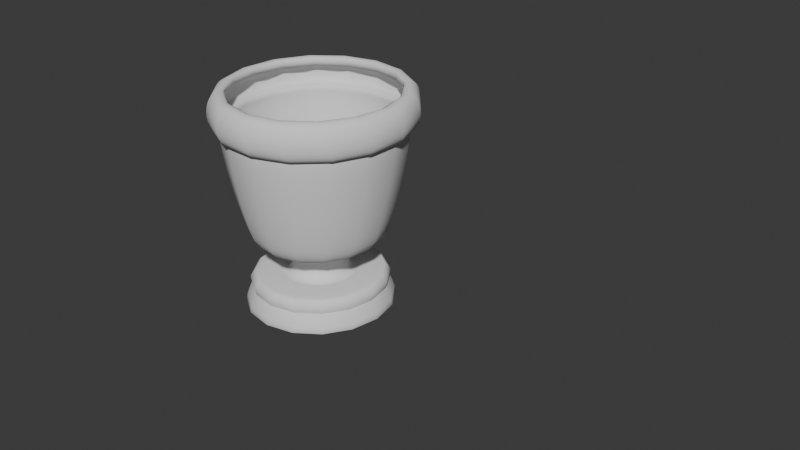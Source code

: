 # Source: blend.blend  (saved by Blender 4.3.32; exported with 4.5.12 LTS)
import bpy
from mathutils import Matrix  # noqa: F401  (used for matrix-valued properties, if any)

bpy.ops.wm.read_factory_settings(use_empty=True)
scene = bpy.context.scene
scene.name = 'Scene'

# ---- collections
col_collection = bpy.data.collections.new('Collection'); scene.collection.children.link(col_collection)

# ---- world
world_world = bpy.data.worlds.new('World'); scene.world = world_world
world_world.use_nodes = True; world_world.node_tree.nodes.clear()
_N = world_world.node_tree.nodes; _L = world_world.node_tree.links
n0 = _N.new('ShaderNodeOutputWorld'); n0.name = 'World Output'; n0.location = (300, 300)
n1 = _N.new('ShaderNodeBackground'); n1.name = 'Background'; n1.location = (10, 300)
n1.inputs[0].default_value = (0.05088, 0.05088, 0.05088, 1.0)
_L.new(n1.outputs[0], n0.inputs[0])
n0.is_active_output = True
world_world.color = (0.05088, 0.05088, 0.05088)
world_world.sun_shadow_jitter_overblur = 0.0

# ---- curves / text
cu_b_ziercurve_002 = bpy.data.curves.new('BézierCurve.002', 'CURVE')
cu_b_ziercurve_002.dimensions = '3D'
_sp = cu_b_ziercurve_002.splines.new('BEZIER'); _sp.bezier_points.add(7)
_sp.bezier_points.foreach_set('co', [-1.047, -1.992e-07, 1.483, -0.9081, 0.2109, 1.658, -0.7675, 0.1875, 1.488, 0.2453, 0.07031, 1.142, 0.6129, -5.619e-08, 0.3975, 0.858, -9.535e-08, 0.6955, 0.8763, -1.546e-07, 1.151, 1.134, -1.686e-07, 1.255])
_sp.bezier_points.foreach_set('handle_left', [-0.86, -0.5, 1.019, -1.012, 0.1875, 1.688, -0.8734, 0.2187, 1.458, 0.04052, 0.1094, 1.29, 0.3629, -5.619e-08, 0.3975, 0.8693, -8.583e-08, 0.6246, 0.8544, -1.622e-07, 1.207, 0.9049, -1.551e-07, 1.154])
_sp.bezier_points.foreach_set('handle_right', [-1.094, 0.125, 1.599, -0.8043, 0.2344, 1.628, -0.6616, 0.1562, 1.517, 0.45, 0.03125, 0.9935, 0.8629, -5.619e-08, 0.3975, 0.8467, -1.049e-07, 0.7663, 0.9202, -1.395e-07, 1.038, 2.049, -2.228e-07, 1.658])
for _p, _l, _r in zip(_sp.bezier_points, ['ALIGNED', 'ALIGNED', 'ALIGNED', 'ALIGNED', 'ALIGNED', 'ALIGNED', 'ALIGNED', 'ALIGNED'], ['ALIGNED', 'ALIGNED', 'ALIGNED', 'ALIGNED', 'ALIGNED', 'ALIGNED', 'ALIGNED', 'ALIGNED']): _p.handle_left_type = _l; _p.handle_right_type = _r
_sp.order_u = 0
_sp.order_v = 0
cu_b_ziercurve_002.use_path = True
cu_b_ziercurve_002.fill_mode = 'FULL'
cu_b_ziercurve_003 = bpy.data.curves.new('BézierCurve.003', 'CURVE')
cu_b_ziercurve_003.dimensions = '3D'
_sp = cu_b_ziercurve_003.splines.new('BEZIER'); _sp.bezier_points.add(4)
_sp.bezier_points.foreach_set('co', [-0.3403, 1.258e-07, -0.9361, -0.2998, 0.1219, -0.7571, -0.1545, 0.1436, -0.7458, -0.05748, 0.111, -0.8542, -0.0577, 0.07031, -0.9968])
_sp.bezier_points.foreach_set('handle_left', [-0.2004, -0.5, -1.416, -0.3409, 0.1006, -0.7917, -0.1922, 0.1479, -0.7298, -0.06848, 0.1257, -0.8046, -0.05721, 0.08008, -0.9726])
_sp.bezier_points.foreach_set('handle_right', [-0.3578, 0.0625, -0.876, -0.2588, 0.1433, -0.7224, -0.1168, 0.1392, -0.7618, -0.04649, 0.09619, -0.9039, -0.05966, 0.03125, -1.094])
for _p, _l, _r in zip(_sp.bezier_points, ['ALIGNED', 'ALIGNED', 'ALIGNED', 'ALIGNED', 'ALIGNED'], ['ALIGNED', 'ALIGNED', 'ALIGNED', 'ALIGNED', 'ALIGNED']): _p.handle_left_type = _l; _p.handle_right_type = _r
_sp.order_u = 0
_sp.order_v = 0
cu_b_ziercurve_003.use_path = True
cu_b_ziercurve_003.fill_mode = 'FULL'

# ---- objects
ob_b_ziercurve = bpy.data.objects.new('BézierCurve', cu_b_ziercurve_002)
ob_b_ziercurve_001 = bpy.data.objects.new('BézierCurve.001', cu_b_ziercurve_003)

# ---- transforms, parenting, visibility, modifiers, constraints
ob_b_ziercurve.location = (0.0, 0.0, 0.0)
ob_b_ziercurve.rotation_euler = (-3.43e-05, 1.575, -3.417e-05)
ob_b_ziercurve.scale = (1.0, 0.586, 0.5638)
_m = ob_b_ziercurve.modifiers.new('Screw', 'SCREW')
_m.steps = 36
_m.axis = 'X'
_m = ob_b_ziercurve.modifiers.new('Solidify', 'SOLIDIFY')
_m.thickness = 0.08
ob_b_ziercurve_001.location = (2.292, 1.706e-08, -0.127)
ob_b_ziercurve_001.rotation_euler = (-1.26e-05, 1.582, -1.246e-05)
ob_b_ziercurve_001.scale = (1.553, 1.553, 1.553)

# ---- collection membership
col_collection.objects.link(ob_b_ziercurve)
col_collection.objects.link(ob_b_ziercurve_001)

# ---- scene / render settings (as saved in the file)
scene.frame_start = 1; scene.frame_end = 250; scene.frame_set(30)
scene.render.engine = 'BLENDER_EEVEE_NEXT'
bpy.context.view_layer.update()

# ---- added for rendering (the .blend has no active camera and no usable light): camera, sun
cam_auto = bpy.data.cameras.new('AutoCamera')
cam_auto.lens = 50.0
cam_auto.sensor_width = 36.0
cam_auto.clip_end = 1000.0
ob_auto_camera = bpy.data.objects.new('AutoCamera', cam_auto)
scene.collection.objects.link(ob_auto_camera)
ob_auto_camera.location = (6.87514, -7.00753, 4.70059)
ob_auto_camera.rotation_euler = (1.09748, -7.21219e-08, 0.694738)
scene.camera = ob_auto_camera
light_auto_sun = bpy.data.lights.new('AutoSun', 'SUN')
light_auto_sun.energy = 3.0
light_auto_sun.angle = 0.0523599
ob_auto_sun = bpy.data.objects.new('AutoSun', light_auto_sun)
scene.collection.objects.link(ob_auto_sun)
ob_auto_sun.rotation_euler = (0.872665, 0.174533, 0.523599)
bpy.context.view_layer.update()
